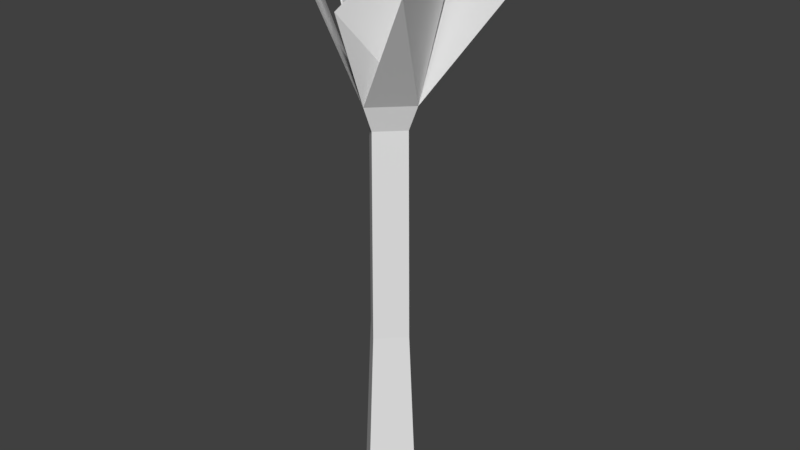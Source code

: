 # Source: Celery.blend  (saved by Blender 2.81.16; exported with 4.5.12 LTS)
import bpy
from mathutils import Matrix  # noqa: F401  (used for matrix-valued properties, if any)

bpy.ops.wm.read_factory_settings(use_empty=True)
scene = bpy.context.scene
scene.name = 'Scene'

# ---- collections
col_collection_1 = bpy.data.collections.new('Collection 1'); scene.collection.children.link(col_collection_1)

# ---- world
world_world = bpy.data.worlds.new('World'); scene.world = world_world
world_world.color = (0.05088, 0.05088, 0.05088)
world_world.use_sun_shadow = False
world_world.sun_shadow_jitter_overblur = 0.0
world_world.cycles.sampling_method = 'MANUAL'

# ---- meshes
me_cylinder_001 = bpy.data.meshes.new('Cylinder.001')
me_cylinder_001.from_pydata([(0.0, 1.0, -1.0), (0.0, 1.0, 1.0), (1.0, -4.371e-08, -1.0), (1.0, -4.371e-08, 1.0), (-8.742e-08, -1.0, -1.0), (-8.742e-08, -1.0, 1.0), (-1.0, 1.192e-08, -1.0), (-1.0, 1.192e-08, 1.0), (0.4538, 0.7788, 1.539), (3.203, 1.021, 1.539), (-0.4309, -2.357, 1.539), (-2.787, 4.427e-08, 1.539), (1.363e-08, 1.915, 1.564), (1.563, 0.527, 1.564), (2.212, -2.102, 1.564), (-1.915, 3.374e-08, 1.564), (-1.101, 2.791, 1.412), (1.256, 1.973, 1.717), (0.4176, -1.252, 1.593), (-1.445, -0.534, 1.676), (7.956e-09, 1.045, 1.606), (1.336, -0.08224, 1.784), (0.198, -2.194, 1.453), (-1.534, -0.4892, 1.606), (-4.64e-09, 0.6886, 0.8775), (0.6886, -3.384e-08, 0.8775), (-6.484e-08, -0.6886, 0.8775), (-0.6886, 4.473e-09, 0.8775), (0.7313, -3.577e-08, -0.1497), (-6.799e-08, -0.7313, -0.1497), (-0.7313, 4.923e-09, -0.1497), (-4.054e-09, 0.7313, -0.1497)], [], [(24, 1, 3, 25), (25, 3, 5, 26), (3, 1, 7, 5), (26, 5, 7, 27), (27, 7, 1, 24), (0, 2, 4, 6), (7, 5, 10, 11), (1, 3, 9, 8), (1, 12, 15, 7), (3, 13, 14, 5), (5, 7, 19, 18), (3, 1, 16, 17), (1, 7, 23, 20), (3, 5, 22, 21), (30, 27, 24, 31), (29, 26, 27, 30), (28, 25, 26, 29), (31, 24, 25, 28), (0, 31, 28, 2), (2, 28, 29, 4), (4, 29, 30, 6), (6, 30, 31, 0)])
me_cylinder_001.use_remesh_preserve_volume = False
me_cylinder_001.use_remesh_preserve_attributes = False
me_cylinder_001.use_mirror_vertex_groups = False
me_cylinder_001.update()

# ---- objects
ob_cylinder = bpy.data.objects.new('Cylinder', me_cylinder_001)

# ---- transforms, parenting, visibility, modifiers, constraints
ob_cylinder.location = (0.0, 0.0, 2.045)
ob_cylinder.scale = (0.3345, 0.3345, 2.075)
ob_cylinder.lineart.crease_threshold = 0.0

# ---- collection membership
col_collection_1.objects.link(ob_cylinder)

# ---- scene / render settings (as saved in the file)
scene.frame_start = 1; scene.frame_end = 250; scene.frame_set(1)
scene.render.engine = 'BLENDER_EEVEE_NEXT'
scene.render.resolution_percentage = 50
scene.render.dither_intensity = 0.0
scene.cycles.use_denoising = False
scene.cycles.samples = 128
scene.cycles.sampling_pattern = 'TABULATED_SOBOL'
scene.cycles.light_sampling_threshold = 0.0
scene.cycles.use_adaptive_sampling = False
scene.cycles.use_light_tree = False
scene.cycles.blur_glossy = 0.0
scene.cycles.sample_clamp_indirect = 0.0
scene.view_settings.view_transform = 'Standard'
bpy.context.view_layer.update()

# ---- added for rendering (the .blend has no active camera and no usable light): camera, sun
cam_auto = bpy.data.cameras.new('AutoCamera')
cam_auto.lens = 50.0
cam_auto.sensor_width = 36.0
cam_auto.clip_end = 1000.0
ob_auto_camera = bpy.data.objects.new('AutoCamera', cam_auto)
scene.collection.objects.link(ob_auto_camera)
ob_auto_camera.location = (5.94504, -6.97803, 7.55778)
ob_auto_camera.rotation_euler = (1.09748, -7.21219e-08, 0.694738)
scene.camera = ob_auto_camera
light_auto_sun = bpy.data.lights.new('AutoSun', 'SUN')
light_auto_sun.energy = 3.0
light_auto_sun.angle = 0.0523599
ob_auto_sun = bpy.data.objects.new('AutoSun', light_auto_sun)
scene.collection.objects.link(ob_auto_sun)
ob_auto_sun.rotation_euler = (0.872665, 0.174533, 0.523599)
bpy.context.view_layer.update()

